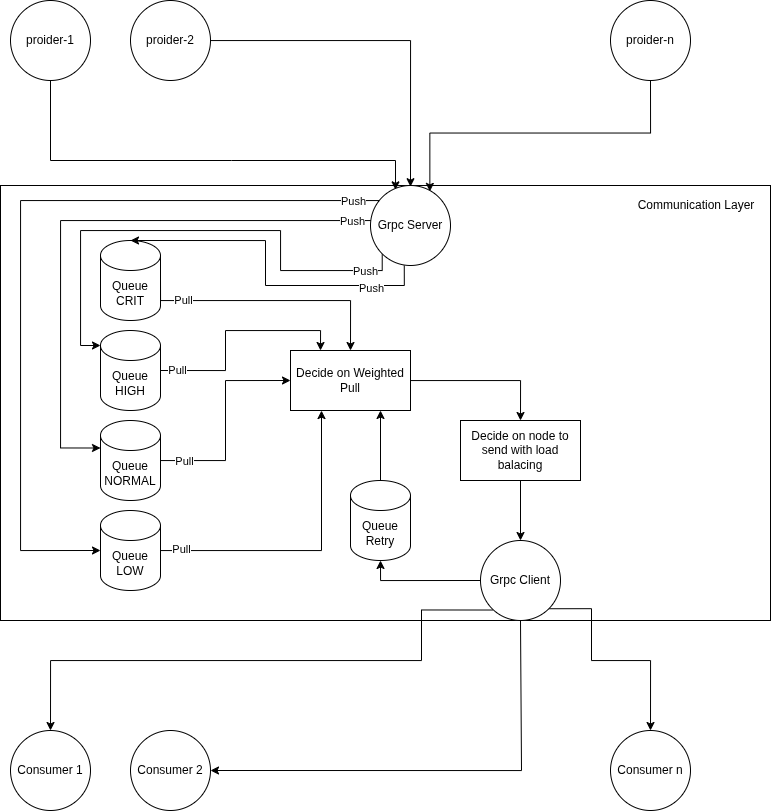

The diagram above was exported from draw.io. Its source (the exported page's mxGraphModel, read from the mxfile embedded in the PNG):
<mxGraphModel dx="1664" dy="1055" grid="1" gridSize="10" guides="1" tooltips="1" connect="1" arrows="1" fold="1" page="1" pageScale="1" pageWidth="827" pageHeight="1169" math="0" shadow="0">
  <root>
    <mxCell id="0" />
    <mxCell id="1" parent="0" />
    <mxCell id="W5G9KsU8u4JeXWbqU6lt-1" parent="1" style="ellipse;whiteSpace=wrap;html=1;aspect=fixed;" value="proider-1" vertex="1">
      <mxGeometry height="80" width="80" x="39" y="170" as="geometry" />
    </mxCell>
    <mxCell id="W5G9KsU8u4JeXWbqU6lt-8" edge="1" parent="1" source="W5G9KsU8u4JeXWbqU6lt-3" style="edgeStyle=orthogonalEdgeStyle;rounded=0;orthogonalLoop=1;jettySize=auto;html=1;entryX=0.5;entryY=0.015;entryDx=0;entryDy=0;entryPerimeter=0;" target="nrGAJbCH5ErA_OyCx5uw-6">
      <mxGeometry relative="1" as="geometry">
        <mxPoint x="439" y="350" as="targetPoint" />
      </mxGeometry>
    </mxCell>
    <mxCell id="W5G9KsU8u4JeXWbqU6lt-3" parent="1" style="ellipse;whiteSpace=wrap;html=1;aspect=fixed;" value="proider-2" vertex="1">
      <mxGeometry height="80" width="80" x="159" y="170" as="geometry" />
    </mxCell>
    <mxCell id="W5G9KsU8u4JeXWbqU6lt-4" parent="1" style="ellipse;whiteSpace=wrap;html=1;aspect=fixed;" value="proider-n" vertex="1">
      <mxGeometry height="80" width="80" x="639" y="170" as="geometry" />
    </mxCell>
    <mxCell id="W5G9KsU8u4JeXWbqU6lt-7" parent="1" style="rounded=0;whiteSpace=wrap;html=1;" value="" vertex="1">
      <mxGeometry height="435" width="770" x="29" y="355" as="geometry" />
    </mxCell>
    <mxCell id="W5G9KsU8u4JeXWbqU6lt-6" edge="1" parent="1" source="W5G9KsU8u4JeXWbqU6lt-1" style="endArrow=classic;html=1;rounded=0;exitX=0.5;exitY=1;exitDx=0;exitDy=0;entryX=0.513;entryY=0.01;entryDx=0;entryDy=0;entryPerimeter=0;" target="W5G9KsU8u4JeXWbqU6lt-7" value="">
      <mxGeometry height="50" relative="1" width="50" as="geometry">
        <Array as="points">
          <mxPoint x="79" y="330" />
          <mxPoint x="260" y="330" />
          <mxPoint x="424" y="330" />
        </Array>
        <mxPoint x="389" y="610" as="sourcePoint" />
        <mxPoint x="331.96000000000004" y="411.9200000000001" as="targetPoint" />
      </mxGeometry>
    </mxCell>
    <mxCell id="W5G9KsU8u4JeXWbqU6lt-9" edge="1" parent="1" source="W5G9KsU8u4JeXWbqU6lt-4" style="edgeStyle=orthogonalEdgeStyle;rounded=0;orthogonalLoop=1;jettySize=auto;html=1;exitX=0.5;exitY=1;exitDx=0;exitDy=0;entryX=0.742;entryY=0.074;entryDx=0;entryDy=0;entryPerimeter=0;" target="nrGAJbCH5ErA_OyCx5uw-6">
      <mxGeometry relative="1" as="geometry" />
    </mxCell>
    <mxCell id="W5G9KsU8u4JeXWbqU6lt-18" edge="1" parent="1" source="W5G9KsU8u4JeXWbqU6lt-12" style="edgeStyle=orthogonalEdgeStyle;rounded=0;orthogonalLoop=1;jettySize=auto;html=1;exitX=1;exitY=0.5;exitDx=0;exitDy=0;exitPerimeter=0;entryX=0.5;entryY=0;entryDx=0;entryDy=0;" target="W5G9KsU8u4JeXWbqU6lt-16">
      <mxGeometry relative="1" as="geometry">
        <Array as="points">
          <mxPoint x="189" y="470" />
          <mxPoint x="379" y="470" />
        </Array>
      </mxGeometry>
    </mxCell>
    <mxCell id="nrGAJbCH5ErA_OyCx5uw-19" connectable="0" parent="W5G9KsU8u4JeXWbqU6lt-18" style="edgeLabel;html=1;align=center;verticalAlign=middle;resizable=0;points=[];" value="Pull" vertex="1">
      <mxGeometry relative="1" x="-0.6769" y="1" as="geometry">
        <mxPoint as="offset" />
      </mxGeometry>
    </mxCell>
    <mxCell id="W5G9KsU8u4JeXWbqU6lt-12" parent="1" style="shape=cylinder3;whiteSpace=wrap;html=1;boundedLbl=1;backgroundOutline=1;size=15;" value="Queue CRIT" vertex="1">
      <mxGeometry height="80" width="60" x="129" y="410" as="geometry" />
    </mxCell>
    <mxCell id="nrGAJbCH5ErA_OyCx5uw-2" edge="1" parent="1" source="W5G9KsU8u4JeXWbqU6lt-13" style="edgeStyle=orthogonalEdgeStyle;rounded=0;orthogonalLoop=1;jettySize=auto;html=1;exitX=1;exitY=0.5;exitDx=0;exitDy=0;exitPerimeter=0;entryX=0.25;entryY=0;entryDx=0;entryDy=0;" target="W5G9KsU8u4JeXWbqU6lt-16">
      <mxGeometry relative="1" as="geometry" />
    </mxCell>
    <mxCell id="nrGAJbCH5ErA_OyCx5uw-18" connectable="0" parent="nrGAJbCH5ErA_OyCx5uw-2" style="edgeLabel;html=1;align=center;verticalAlign=middle;resizable=0;points=[];" value="Pull" vertex="1">
      <mxGeometry relative="1" x="-0.8455" y="1" as="geometry">
        <mxPoint as="offset" />
      </mxGeometry>
    </mxCell>
    <mxCell id="W5G9KsU8u4JeXWbqU6lt-13" parent="1" style="shape=cylinder3;whiteSpace=wrap;html=1;boundedLbl=1;backgroundOutline=1;size=15;" value="Queue HIGH" vertex="1">
      <mxGeometry height="80" width="60" x="129" y="500" as="geometry" />
    </mxCell>
    <mxCell id="nrGAJbCH5ErA_OyCx5uw-3" edge="1" parent="1" source="W5G9KsU8u4JeXWbqU6lt-14" style="edgeStyle=orthogonalEdgeStyle;rounded=0;orthogonalLoop=1;jettySize=auto;html=1;entryX=0;entryY=0.5;entryDx=0;entryDy=0;" target="W5G9KsU8u4JeXWbqU6lt-16">
      <mxGeometry relative="1" as="geometry" />
    </mxCell>
    <mxCell id="nrGAJbCH5ErA_OyCx5uw-16" connectable="0" parent="nrGAJbCH5ErA_OyCx5uw-3" style="edgeLabel;html=1;align=center;verticalAlign=middle;resizable=0;points=[];" value="Pull" vertex="1">
      <mxGeometry relative="1" x="-0.7746" as="geometry">
        <mxPoint as="offset" />
      </mxGeometry>
    </mxCell>
    <mxCell id="W5G9KsU8u4JeXWbqU6lt-14" parent="1" style="shape=cylinder3;whiteSpace=wrap;html=1;boundedLbl=1;backgroundOutline=1;size=15;" value="Queue NORMAL" vertex="1">
      <mxGeometry height="80" width="60" x="129" y="590" as="geometry" />
    </mxCell>
    <mxCell id="nrGAJbCH5ErA_OyCx5uw-4" edge="1" parent="1" source="W5G9KsU8u4JeXWbqU6lt-15" style="edgeStyle=orthogonalEdgeStyle;rounded=0;orthogonalLoop=1;jettySize=auto;html=1;entryX=0.25;entryY=1;entryDx=0;entryDy=0;" target="W5G9KsU8u4JeXWbqU6lt-16">
      <mxGeometry relative="1" as="geometry">
        <Array as="points">
          <mxPoint x="350" y="720" />
          <mxPoint x="350" y="580" />
        </Array>
      </mxGeometry>
    </mxCell>
    <mxCell id="nrGAJbCH5ErA_OyCx5uw-17" connectable="0" parent="nrGAJbCH5ErA_OyCx5uw-4" style="edgeLabel;html=1;align=center;verticalAlign=middle;resizable=0;points=[];" value="Pull" vertex="1">
      <mxGeometry relative="1" x="-0.8644" y="2" as="geometry">
        <mxPoint as="offset" />
      </mxGeometry>
    </mxCell>
    <mxCell id="W5G9KsU8u4JeXWbqU6lt-15" parent="1" style="shape=cylinder3;whiteSpace=wrap;html=1;boundedLbl=1;backgroundOutline=1;size=15;" value="Queue LOW" vertex="1">
      <mxGeometry height="80" width="60" x="129" y="680" as="geometry" />
    </mxCell>
    <mxCell id="nrGAJbCH5ErA_OyCx5uw-21" edge="1" parent="1" source="W5G9KsU8u4JeXWbqU6lt-16" style="edgeStyle=orthogonalEdgeStyle;rounded=0;orthogonalLoop=1;jettySize=auto;html=1;entryX=0.5;entryY=0;entryDx=0;entryDy=0;" target="nrGAJbCH5ErA_OyCx5uw-20">
      <mxGeometry relative="1" as="geometry" />
    </mxCell>
    <mxCell id="W5G9KsU8u4JeXWbqU6lt-16" parent="1" style="rounded=0;whiteSpace=wrap;html=1;" value="Decide on Weighted Pull" vertex="1">
      <mxGeometry height="60" width="120" x="319" y="520" as="geometry" />
    </mxCell>
    <mxCell id="nrGAJbCH5ErA_OyCx5uw-7" edge="1" parent="1" source="nrGAJbCH5ErA_OyCx5uw-6" style="edgeStyle=orthogonalEdgeStyle;rounded=0;orthogonalLoop=1;jettySize=auto;html=1;exitX=0.422;exitY=1;exitDx=0;exitDy=0;entryX=0.5;entryY=0;entryDx=0;entryDy=0;entryPerimeter=0;exitPerimeter=0;" target="W5G9KsU8u4JeXWbqU6lt-12">
      <mxGeometry relative="1" as="geometry">
        <Array as="points">
          <mxPoint x="433" y="455" />
          <mxPoint x="294" y="455" />
          <mxPoint x="294" y="410" />
        </Array>
      </mxGeometry>
    </mxCell>
    <mxCell id="nrGAJbCH5ErA_OyCx5uw-10" connectable="0" parent="nrGAJbCH5ErA_OyCx5uw-7" style="edgeLabel;html=1;align=center;verticalAlign=middle;resizable=0;points=[];" value="Push" vertex="1">
      <mxGeometry relative="1" x="-0.6891" y="2" as="geometry">
        <mxPoint as="offset" />
      </mxGeometry>
    </mxCell>
    <mxCell id="nrGAJbCH5ErA_OyCx5uw-8" edge="1" parent="1" source="nrGAJbCH5ErA_OyCx5uw-6" style="edgeStyle=orthogonalEdgeStyle;rounded=0;orthogonalLoop=1;jettySize=auto;html=1;exitX=0;exitY=1;exitDx=0;exitDy=0;entryX=0;entryY=0;entryDx=0;entryDy=15;entryPerimeter=0;" target="W5G9KsU8u4JeXWbqU6lt-13">
      <mxGeometry relative="1" as="geometry">
        <Array as="points">
          <mxPoint x="411" y="440" />
          <mxPoint x="309" y="440" />
          <mxPoint x="309" y="400" />
          <mxPoint x="109" y="400" />
          <mxPoint x="109" y="515" />
        </Array>
      </mxGeometry>
    </mxCell>
    <mxCell id="nrGAJbCH5ErA_OyCx5uw-9" connectable="0" parent="nrGAJbCH5ErA_OyCx5uw-8" style="edgeLabel;html=1;align=center;verticalAlign=middle;resizable=0;points=[];" value="Push" vertex="1">
      <mxGeometry relative="1" x="-0.8636" as="geometry">
        <mxPoint as="offset" />
      </mxGeometry>
    </mxCell>
    <mxCell id="nrGAJbCH5ErA_OyCx5uw-6" parent="1" style="ellipse;whiteSpace=wrap;html=1;aspect=fixed;" value="Grpc Server" vertex="1">
      <mxGeometry height="80" width="80" x="399" y="355" as="geometry" />
    </mxCell>
    <mxCell id="nrGAJbCH5ErA_OyCx5uw-11" edge="1" parent="1" source="nrGAJbCH5ErA_OyCx5uw-6" style="edgeStyle=orthogonalEdgeStyle;rounded=0;orthogonalLoop=1;jettySize=auto;html=1;entryX=0;entryY=0;entryDx=0;entryDy=27.5;entryPerimeter=0;" target="W5G9KsU8u4JeXWbqU6lt-14">
      <mxGeometry relative="1" as="geometry">
        <Array as="points">
          <mxPoint x="89" y="390" />
          <mxPoint x="89" y="618" />
        </Array>
      </mxGeometry>
    </mxCell>
    <mxCell id="nrGAJbCH5ErA_OyCx5uw-12" connectable="0" parent="nrGAJbCH5ErA_OyCx5uw-11" style="edgeLabel;html=1;align=center;verticalAlign=middle;resizable=0;points=[];" value="Push" vertex="1">
      <mxGeometry relative="1" x="-0.9366" as="geometry">
        <mxPoint as="offset" />
      </mxGeometry>
    </mxCell>
    <mxCell id="nrGAJbCH5ErA_OyCx5uw-14" edge="1" parent="1" source="nrGAJbCH5ErA_OyCx5uw-6" style="edgeStyle=orthogonalEdgeStyle;rounded=0;orthogonalLoop=1;jettySize=auto;html=1;entryX=0;entryY=0.5;entryDx=0;entryDy=0;entryPerimeter=0;" target="W5G9KsU8u4JeXWbqU6lt-15">
      <mxGeometry relative="1" as="geometry">
        <Array as="points">
          <mxPoint x="49" y="370" />
          <mxPoint x="49" y="720" />
        </Array>
      </mxGeometry>
    </mxCell>
    <mxCell id="nrGAJbCH5ErA_OyCx5uw-15" connectable="0" parent="nrGAJbCH5ErA_OyCx5uw-14" style="edgeLabel;html=1;align=center;verticalAlign=middle;resizable=0;points=[];" value="Push" vertex="1">
      <mxGeometry relative="1" x="-0.9342" as="geometry">
        <mxPoint as="offset" />
      </mxGeometry>
    </mxCell>
    <mxCell id="nrGAJbCH5ErA_OyCx5uw-23" edge="1" parent="1" source="nrGAJbCH5ErA_OyCx5uw-20" style="edgeStyle=orthogonalEdgeStyle;rounded=0;orthogonalLoop=1;jettySize=auto;html=1;exitX=0.5;exitY=1;exitDx=0;exitDy=0;" target="nrGAJbCH5ErA_OyCx5uw-22">
      <mxGeometry relative="1" as="geometry" />
    </mxCell>
    <mxCell id="nrGAJbCH5ErA_OyCx5uw-20" parent="1" style="rounded=0;whiteSpace=wrap;html=1;" value="Decide on node to send with load balacing" vertex="1">
      <mxGeometry height="60" width="120" x="489" y="590" as="geometry" />
    </mxCell>
    <mxCell id="nrGAJbCH5ErA_OyCx5uw-27" edge="1" parent="1" source="nrGAJbCH5ErA_OyCx5uw-22" style="edgeStyle=orthogonalEdgeStyle;rounded=0;orthogonalLoop=1;jettySize=auto;html=1;entryX=0.5;entryY=0;entryDx=0;entryDy=0;exitX=0.15;exitY=0.869;exitDx=0;exitDy=0;exitPerimeter=0;" target="nrGAJbCH5ErA_OyCx5uw-24">
      <mxGeometry relative="1" as="geometry">
        <Array as="points">
          <mxPoint x="450" y="779" />
          <mxPoint x="450" y="830" />
          <mxPoint x="79" y="830" />
        </Array>
      </mxGeometry>
    </mxCell>
    <mxCell id="nrGAJbCH5ErA_OyCx5uw-28" edge="1" parent="1" source="nrGAJbCH5ErA_OyCx5uw-22" style="edgeStyle=orthogonalEdgeStyle;rounded=0;orthogonalLoop=1;jettySize=auto;html=1;entryX=1;entryY=0.5;entryDx=0;entryDy=0;exitX=0.5;exitY=1;exitDx=0;exitDy=0;" target="nrGAJbCH5ErA_OyCx5uw-25">
      <mxGeometry relative="1" as="geometry">
        <Array as="points">
          <mxPoint x="550" y="940" />
        </Array>
      </mxGeometry>
    </mxCell>
    <mxCell id="nrGAJbCH5ErA_OyCx5uw-29" edge="1" parent="1" source="nrGAJbCH5ErA_OyCx5uw-22" style="edgeStyle=orthogonalEdgeStyle;rounded=0;orthogonalLoop=1;jettySize=auto;html=1;exitX=0.826;exitY=0.853;exitDx=0;exitDy=0;entryX=0.5;entryY=0;entryDx=0;entryDy=0;exitPerimeter=0;" target="nrGAJbCH5ErA_OyCx5uw-26">
      <mxGeometry relative="1" as="geometry">
        <Array as="points">
          <mxPoint x="620" y="778" />
          <mxPoint x="620" y="830" />
          <mxPoint x="679" y="830" />
        </Array>
      </mxGeometry>
    </mxCell>
    <mxCell id="HEBZupk8GWU-hnhpdoXi-2" edge="1" parent="1" source="nrGAJbCH5ErA_OyCx5uw-22" style="edgeStyle=orthogonalEdgeStyle;rounded=0;orthogonalLoop=1;jettySize=auto;html=1;exitX=0;exitY=0.5;exitDx=0;exitDy=0;entryX=0.5;entryY=1;entryDx=0;entryDy=0;entryPerimeter=0;" target="HEBZupk8GWU-hnhpdoXi-1">
      <mxGeometry relative="1" as="geometry">
        <Array as="points">
          <mxPoint x="409" y="750" />
        </Array>
      </mxGeometry>
    </mxCell>
    <mxCell id="nrGAJbCH5ErA_OyCx5uw-22" parent="1" style="ellipse;whiteSpace=wrap;html=1;aspect=fixed;" value="Grpc Client" vertex="1">
      <mxGeometry height="80" width="80" x="509" y="710" as="geometry" />
    </mxCell>
    <mxCell id="nrGAJbCH5ErA_OyCx5uw-24" parent="1" style="ellipse;whiteSpace=wrap;html=1;aspect=fixed;" value="Consumer 1" vertex="1">
      <mxGeometry height="80" width="80" x="39" y="900" as="geometry" />
    </mxCell>
    <mxCell id="nrGAJbCH5ErA_OyCx5uw-25" parent="1" style="ellipse;whiteSpace=wrap;html=1;aspect=fixed;" value="Consumer 2" vertex="1">
      <mxGeometry height="80" width="80" x="159" y="900" as="geometry" />
    </mxCell>
    <mxCell id="nrGAJbCH5ErA_OyCx5uw-26" parent="1" style="ellipse;whiteSpace=wrap;html=1;aspect=fixed;" value="Consumer n" vertex="1">
      <mxGeometry height="80" width="80" x="639" y="900" as="geometry" />
    </mxCell>
    <mxCell id="nrGAJbCH5ErA_OyCx5uw-30" parent="1" style="text;html=1;whiteSpace=wrap;strokeColor=none;fillColor=none;align=center;verticalAlign=middle;rounded=0;" value="Communication Layer" vertex="1">
      <mxGeometry height="30" width="130" x="660" y="360" as="geometry" />
    </mxCell>
    <mxCell id="HEBZupk8GWU-hnhpdoXi-3" edge="1" parent="1" source="HEBZupk8GWU-hnhpdoXi-1" style="edgeStyle=orthogonalEdgeStyle;rounded=0;orthogonalLoop=1;jettySize=auto;html=1;exitX=0.5;exitY=0;exitDx=0;exitDy=0;exitPerimeter=0;entryX=0.75;entryY=1;entryDx=0;entryDy=0;" target="W5G9KsU8u4JeXWbqU6lt-16">
      <mxGeometry relative="1" as="geometry" />
    </mxCell>
    <mxCell id="HEBZupk8GWU-hnhpdoXi-1" parent="1" style="shape=cylinder3;whiteSpace=wrap;html=1;boundedLbl=1;backgroundOutline=1;size=15;" value="Queue Retry" vertex="1">
      <mxGeometry height="80" width="60" x="379" y="650" as="geometry" />
    </mxCell>
  </root>
</mxGraphModel>